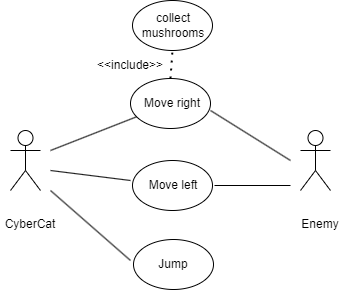

The diagram above was exported from draw.io. Its source (the exported page's mxGraphModel, read from the mxfile embedded in the PNG):
<mxGraphModel dx="1434" dy="750" grid="1" gridSize="10" guides="1" tooltips="1" connect="1" arrows="1" fold="1" page="1" pageScale="1" pageWidth="827" pageHeight="1169" math="0" shadow="0">
  <root>
    <mxCell id="0" />
    <mxCell id="1" parent="0" />
    <mxCell id="zqWy7Sc1qkDLe03mlSSP-1" value="&amp;nbsp; &amp;nbsp; &amp;nbsp; &amp;nbsp;" style="shape=umlActor;verticalLabelPosition=bottom;verticalAlign=top;html=1;outlineConnect=0;" vertex="1" parent="1">
      <mxGeometry x="160" y="360" width="30" height="60" as="geometry" />
    </mxCell>
    <mxCell id="zqWy7Sc1qkDLe03mlSSP-2" value="" style="ellipse;whiteSpace=wrap;html=1;" vertex="1" parent="1">
      <mxGeometry x="280" y="308" width="80" height="50" as="geometry" />
    </mxCell>
    <mxCell id="zqWy7Sc1qkDLe03mlSSP-3" value="" style="ellipse;whiteSpace=wrap;html=1;" vertex="1" parent="1">
      <mxGeometry x="282" y="390" width="80" height="50" as="geometry" />
    </mxCell>
    <mxCell id="zqWy7Sc1qkDLe03mlSSP-4" value="" style="ellipse;whiteSpace=wrap;html=1;" vertex="1" parent="1">
      <mxGeometry x="283" y="469" width="80" height="50" as="geometry" />
    </mxCell>
    <mxCell id="zqWy7Sc1qkDLe03mlSSP-12" value="&amp;nbsp; &amp;nbsp; &amp;nbsp; &amp;nbsp;" style="shape=umlActor;verticalLabelPosition=bottom;verticalAlign=top;html=1;outlineConnect=0;" vertex="1" parent="1">
      <mxGeometry x="450" y="360" width="30" height="60" as="geometry" />
    </mxCell>
    <mxCell id="zqWy7Sc1qkDLe03mlSSP-14" value="Enemy" style="text;html=1;strokeColor=none;fillColor=none;align=center;verticalAlign=middle;whiteSpace=wrap;rounded=0;" vertex="1" parent="1">
      <mxGeometry x="440" y="439" width="60" height="30" as="geometry" />
    </mxCell>
    <mxCell id="zqWy7Sc1qkDLe03mlSSP-15" value="CyberCat" style="text;html=1;strokeColor=none;fillColor=none;align=center;verticalAlign=middle;whiteSpace=wrap;rounded=0;" vertex="1" parent="1">
      <mxGeometry x="150" y="439" width="60" height="30" as="geometry" />
    </mxCell>
    <mxCell id="zqWy7Sc1qkDLe03mlSSP-19" value="Move right" style="text;html=1;strokeColor=none;fillColor=none;align=center;verticalAlign=middle;whiteSpace=wrap;rounded=0;" vertex="1" parent="1">
      <mxGeometry x="292" y="318" width="60" height="30" as="geometry" />
    </mxCell>
    <mxCell id="zqWy7Sc1qkDLe03mlSSP-20" value="Move left" style="text;html=1;strokeColor=none;fillColor=none;align=center;verticalAlign=middle;whiteSpace=wrap;rounded=0;" vertex="1" parent="1">
      <mxGeometry x="293" y="400" width="60" height="30" as="geometry" />
    </mxCell>
    <mxCell id="zqWy7Sc1qkDLe03mlSSP-21" value="Jump" style="text;html=1;strokeColor=none;fillColor=none;align=center;verticalAlign=middle;whiteSpace=wrap;rounded=0;" vertex="1" parent="1">
      <mxGeometry x="293" y="479" width="60" height="30" as="geometry" />
    </mxCell>
    <mxCell id="zqWy7Sc1qkDLe03mlSSP-22" value="" style="ellipse;whiteSpace=wrap;html=1;" vertex="1" parent="1">
      <mxGeometry x="282" y="230" width="80" height="50" as="geometry" />
    </mxCell>
    <mxCell id="zqWy7Sc1qkDLe03mlSSP-23" value="" style="endArrow=none;html=1;rounded=0;" edge="1" parent="1">
      <mxGeometry width="50" height="50" relative="1" as="geometry">
        <mxPoint x="390" y="410" as="sourcePoint" />
        <mxPoint x="390" y="410" as="targetPoint" />
      </mxGeometry>
    </mxCell>
    <mxCell id="zqWy7Sc1qkDLe03mlSSP-24" value="" style="endArrow=none;html=1;rounded=0;" edge="1" parent="1" target="zqWy7Sc1qkDLe03mlSSP-2">
      <mxGeometry width="50" height="50" relative="1" as="geometry">
        <mxPoint x="200" y="380" as="sourcePoint" />
        <mxPoint x="250" y="330" as="targetPoint" />
      </mxGeometry>
    </mxCell>
    <mxCell id="zqWy7Sc1qkDLe03mlSSP-25" value="" style="endArrow=none;html=1;rounded=0;" edge="1" parent="1">
      <mxGeometry width="50" height="50" relative="1" as="geometry">
        <mxPoint x="200" y="400" as="sourcePoint" />
        <mxPoint x="280" y="410" as="targetPoint" />
      </mxGeometry>
    </mxCell>
    <mxCell id="zqWy7Sc1qkDLe03mlSSP-26" value="" style="endArrow=none;html=1;rounded=0;" edge="1" parent="1">
      <mxGeometry width="50" height="50" relative="1" as="geometry">
        <mxPoint x="200" y="420" as="sourcePoint" />
        <mxPoint x="280" y="490" as="targetPoint" />
      </mxGeometry>
    </mxCell>
    <mxCell id="zqWy7Sc1qkDLe03mlSSP-27" value="" style="endArrow=none;html=1;rounded=0;exitX=1;exitY=0.64;exitDx=0;exitDy=0;exitPerimeter=0;" edge="1" parent="1" source="zqWy7Sc1qkDLe03mlSSP-2">
      <mxGeometry width="50" height="50" relative="1" as="geometry">
        <mxPoint x="390" y="410" as="sourcePoint" />
        <mxPoint x="440" y="390" as="targetPoint" />
      </mxGeometry>
    </mxCell>
    <mxCell id="zqWy7Sc1qkDLe03mlSSP-28" value="" style="endArrow=none;html=1;rounded=0;" edge="1" parent="1">
      <mxGeometry width="50" height="50" relative="1" as="geometry">
        <mxPoint x="364" y="415" as="sourcePoint" />
        <mxPoint x="440" y="415" as="targetPoint" />
        <Array as="points" />
      </mxGeometry>
    </mxCell>
    <mxCell id="zqWy7Sc1qkDLe03mlSSP-35" value="" style="endArrow=none;dashed=1;html=1;dashPattern=1 3;strokeWidth=2;rounded=0;entryX=0.5;entryY=1;entryDx=0;entryDy=0;" edge="1" parent="1" target="zqWy7Sc1qkDLe03mlSSP-22">
      <mxGeometry width="50" height="50" relative="1" as="geometry">
        <mxPoint x="320" y="308" as="sourcePoint" />
        <mxPoint x="370" y="258" as="targetPoint" />
      </mxGeometry>
    </mxCell>
    <mxCell id="zqWy7Sc1qkDLe03mlSSP-38" value="&amp;lt;&amp;lt;include&amp;gt;&amp;gt;" style="text;html=1;strokeColor=none;fillColor=none;align=center;verticalAlign=middle;whiteSpace=wrap;rounded=0;" vertex="1" parent="1">
      <mxGeometry x="250" y="280" width="60" height="30" as="geometry" />
    </mxCell>
    <mxCell id="zqWy7Sc1qkDLe03mlSSP-39" value="collect mushrooms" style="text;html=1;strokeColor=none;fillColor=none;align=center;verticalAlign=middle;whiteSpace=wrap;rounded=0;" vertex="1" parent="1">
      <mxGeometry x="293" y="240" width="60" height="30" as="geometry" />
    </mxCell>
  </root>
</mxGraphModel>